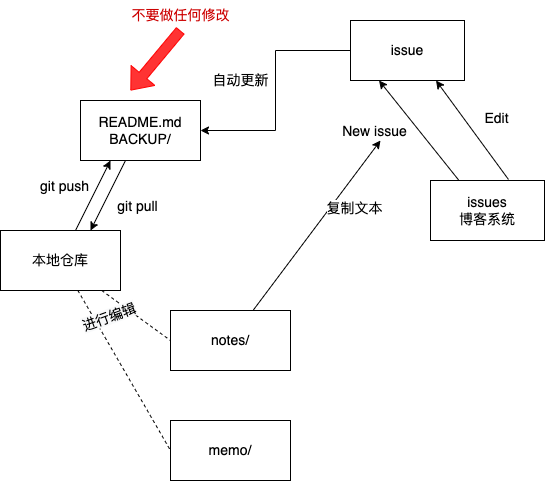

The diagram above was exported from draw.io. Its source (the exported page's mxGraphModel, read from the mxfile embedded in the PNG):
<mxGraphModel dx="760" dy="587" grid="1" gridSize="10" guides="1" tooltips="1" connect="1" arrows="1" fold="1" page="1" pageScale="1" pageWidth="827" pageHeight="1169" math="0" shadow="0">
  <root>
    <mxCell id="0" />
    <mxCell id="1" parent="0" />
    <mxCell id="GZxJXMN6P8nNysZ949tR-3" value="自动更新" style="edgeStyle=orthogonalEdgeStyle;rounded=0;orthogonalLoop=1;jettySize=auto;html=1;entryX=1;entryY=0.5;entryDx=0;entryDy=0;exitX=0;exitY=0.5;exitDx=0;exitDy=0;" parent="1" source="3UUjiXpTxakYdHCo0_0l-3" target="GZxJXMN6P8nNysZ949tR-2" edge="1">
      <mxGeometry x="-0.087" y="-35" relative="1" as="geometry">
        <mxPoint as="offset" />
        <mxPoint x="440" y="80" as="sourcePoint" />
      </mxGeometry>
    </mxCell>
    <mxCell id="GZxJXMN6P8nNysZ949tR-1" value="issues&lt;br&gt;博客系统" style="rounded=0;whiteSpace=wrap;html=1;" parent="1" vertex="1">
      <mxGeometry x="530" y="220" width="114" height="60" as="geometry" />
    </mxCell>
    <mxCell id="GZxJXMN6P8nNysZ949tR-11" style="rounded=0;orthogonalLoop=1;jettySize=auto;html=1;entryX=0.75;entryY=0;entryDx=0;entryDy=0;" parent="1" source="GZxJXMN6P8nNysZ949tR-2" target="GZxJXMN6P8nNysZ949tR-8" edge="1">
      <mxGeometry relative="1" as="geometry" />
    </mxCell>
    <mxCell id="GZxJXMN6P8nNysZ949tR-13" value="git pull" style="edgeLabel;html=1;align=center;verticalAlign=middle;resizable=0;points=[];" parent="GZxJXMN6P8nNysZ949tR-11" vertex="1" connectable="0">
      <mxGeometry x="0.0174" y="1" relative="1" as="geometry">
        <mxPoint x="28" y="9" as="offset" />
      </mxGeometry>
    </mxCell>
    <mxCell id="GZxJXMN6P8nNysZ949tR-2" value="README.md&lt;br&gt;BACKUP/" style="rounded=0;whiteSpace=wrap;html=1;" parent="1" vertex="1">
      <mxGeometry x="180" y="140" width="120" height="60" as="geometry" />
    </mxCell>
    <mxCell id="GZxJXMN6P8nNysZ949tR-4" value="" style="endArrow=classic;html=1;rounded=0;entryX=0.25;entryY=1;entryDx=0;entryDy=0;exitX=0.25;exitY=0;exitDx=0;exitDy=0;" parent="1" source="GZxJXMN6P8nNysZ949tR-1" target="3UUjiXpTxakYdHCo0_0l-3" edge="1">
      <mxGeometry width="50" height="50" relative="1" as="geometry">
        <mxPoint x="550" y="210" as="sourcePoint" />
        <mxPoint x="611" y="110" as="targetPoint" />
      </mxGeometry>
    </mxCell>
    <mxCell id="GZxJXMN6P8nNysZ949tR-5" value="New issue" style="edgeLabel;html=1;align=center;verticalAlign=middle;resizable=0;points=[];" parent="GZxJXMN6P8nNysZ949tR-4" vertex="1" connectable="0">
      <mxGeometry x="0.1396" y="-4" relative="1" as="geometry">
        <mxPoint x="-43" y="10" as="offset" />
      </mxGeometry>
    </mxCell>
    <mxCell id="GZxJXMN6P8nNysZ949tR-6" value="" style="endArrow=classic;html=1;rounded=0;entryX=0.75;entryY=1;entryDx=0;entryDy=0;exitX=0.684;exitY=-0.017;exitDx=0;exitDy=0;exitPerimeter=0;" parent="1" source="GZxJXMN6P8nNysZ949tR-1" target="3UUjiXpTxakYdHCo0_0l-3" edge="1">
      <mxGeometry width="50" height="50" relative="1" as="geometry">
        <mxPoint x="660.5" y="210" as="sourcePoint" />
        <mxPoint x="660" y="110" as="targetPoint" />
      </mxGeometry>
    </mxCell>
    <mxCell id="GZxJXMN6P8nNysZ949tR-7" value="Edit" style="edgeLabel;html=1;align=center;verticalAlign=middle;resizable=0;points=[];" parent="GZxJXMN6P8nNysZ949tR-6" vertex="1" connectable="0">
      <mxGeometry x="0.1396" y="-4" relative="1" as="geometry">
        <mxPoint x="26" y="-3" as="offset" />
      </mxGeometry>
    </mxCell>
    <mxCell id="GZxJXMN6P8nNysZ949tR-9" style="rounded=0;orthogonalLoop=1;jettySize=auto;html=1;entryX=0.25;entryY=1;entryDx=0;entryDy=0;" parent="1" source="GZxJXMN6P8nNysZ949tR-8" target="GZxJXMN6P8nNysZ949tR-2" edge="1">
      <mxGeometry relative="1" as="geometry" />
    </mxCell>
    <mxCell id="GZxJXMN6P8nNysZ949tR-12" value="git push" style="edgeLabel;html=1;align=center;verticalAlign=middle;resizable=0;points=[];" parent="GZxJXMN6P8nNysZ949tR-9" vertex="1" connectable="0">
      <mxGeometry x="0.0559" y="2" relative="1" as="geometry">
        <mxPoint x="-28" y="-7" as="offset" />
      </mxGeometry>
    </mxCell>
    <mxCell id="GZxJXMN6P8nNysZ949tR-22" style="edgeStyle=none;rounded=0;orthogonalLoop=1;jettySize=auto;html=1;entryX=0;entryY=0.5;entryDx=0;entryDy=0;endArrow=none;endFill=0;dashed=1;" parent="1" source="GZxJXMN6P8nNysZ949tR-8" target="GZxJXMN6P8nNysZ949tR-21" edge="1">
      <mxGeometry relative="1" as="geometry" />
    </mxCell>
    <mxCell id="GZxJXMN6P8nNysZ949tR-25" style="edgeStyle=none;rounded=0;orthogonalLoop=1;jettySize=auto;html=1;entryX=0;entryY=0.5;entryDx=0;entryDy=0;dashed=1;startArrow=none;startFill=0;endArrow=none;endFill=0;" parent="1" source="GZxJXMN6P8nNysZ949tR-8" target="GZxJXMN6P8nNysZ949tR-24" edge="1">
      <mxGeometry relative="1" as="geometry" />
    </mxCell>
    <mxCell id="GZxJXMN6P8nNysZ949tR-8" value="本地仓库" style="rounded=0;whiteSpace=wrap;html=1;" parent="1" vertex="1">
      <mxGeometry x="100" y="270" width="120" height="60" as="geometry" />
    </mxCell>
    <mxCell id="GZxJXMN6P8nNysZ949tR-23" value="复制文本" style="edgeStyle=none;rounded=0;orthogonalLoop=1;jettySize=auto;html=1;" parent="1" source="GZxJXMN6P8nNysZ949tR-21" edge="1">
      <mxGeometry x="0.3412" y="-20" relative="1" as="geometry">
        <mxPoint x="480" y="180" as="targetPoint" />
        <mxPoint as="offset" />
      </mxGeometry>
    </mxCell>
    <mxCell id="GZxJXMN6P8nNysZ949tR-21" value="notes/" style="rounded=0;whiteSpace=wrap;html=1;" parent="1" vertex="1">
      <mxGeometry x="270" y="350" width="120" height="60" as="geometry" />
    </mxCell>
    <mxCell id="GZxJXMN6P8nNysZ949tR-24" value="memo/" style="rounded=0;whiteSpace=wrap;html=1;" parent="1" vertex="1">
      <mxGeometry x="270" y="460" width="120" height="60" as="geometry" />
    </mxCell>
    <mxCell id="GZxJXMN6P8nNysZ949tR-28" value="" style="shape=flexArrow;endArrow=classic;html=1;rounded=0;strokeColor=#FF0000;fillColor=#FF3333;" parent="1" edge="1">
      <mxGeometry width="50" height="50" relative="1" as="geometry">
        <mxPoint x="280" y="70" as="sourcePoint" />
        <mxPoint x="230" y="130" as="targetPoint" />
      </mxGeometry>
    </mxCell>
    <mxCell id="GZxJXMN6P8nNysZ949tR-29" value="不要做任何修改" style="text;html=1;align=center;verticalAlign=middle;resizable=0;points=[];autosize=1;strokeColor=none;fillColor=none;fontColor=#CC0000;" parent="1" vertex="1">
      <mxGeometry x="220" y="40" width="120" height="30" as="geometry" />
    </mxCell>
    <mxCell id="GZxJXMN6P8nNysZ949tR-30" value="&lt;meta charset=&quot;utf-8&quot;&gt;&lt;span style=&quot;color: rgb(0, 0, 0); font-family: Helvetica; font-size: 12px; font-style: normal; font-variant-ligatures: normal; font-variant-caps: normal; font-weight: 400; letter-spacing: normal; orphans: 2; text-align: center; text-indent: 0px; text-transform: none; widows: 2; word-spacing: 0px; -webkit-text-stroke-width: 0px; background-color: rgb(248, 249, 250); text-decoration-thickness: initial; text-decoration-style: initial; text-decoration-color: initial; float: none; display: inline !important;&quot;&gt;进行编辑&lt;/span&gt;" style="text;whiteSpace=wrap;html=1;fontColor=#CC0000;rotation=-20;" parent="1" vertex="1">
      <mxGeometry x="180" y="340" width="69.83" height="40" as="geometry" />
    </mxCell>
    <mxCell id="3UUjiXpTxakYdHCo0_0l-3" value="issue" style="rounded=0;whiteSpace=wrap;html=1;" parent="1" vertex="1">
      <mxGeometry x="450" y="60" width="114" height="60" as="geometry" />
    </mxCell>
  </root>
</mxGraphModel>